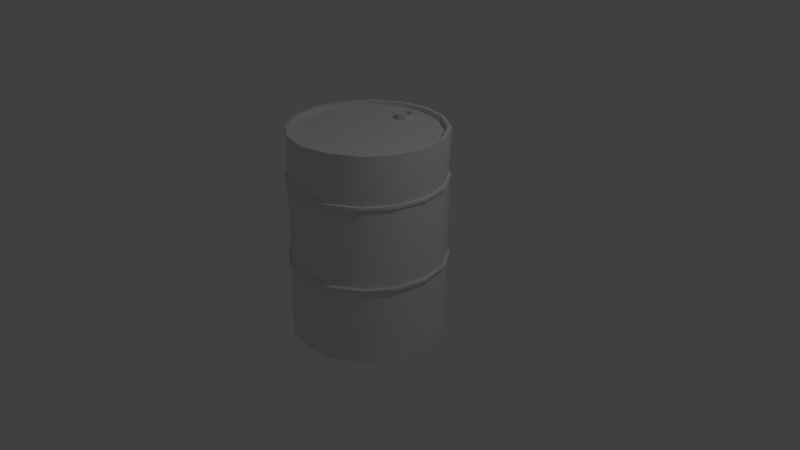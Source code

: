 # Source: Barrel.blend  (saved by Blender 3.6.11; exported with 4.5.12 LTS)
import bpy
from mathutils import Matrix  # noqa: F401  (used for matrix-valued properties, if any)

bpy.ops.wm.read_factory_settings(use_empty=True)
scene = bpy.context.scene
scene.name = 'Scene'

# ---- collections
col_collection_1 = bpy.data.collections.new('Collection 1'); scene.collection.children.link(col_collection_1)

# ---- node groups
ng_auto_smooth = bpy.data.node_groups.new('Auto Smooth', 'GeometryNodeTree')
_s = ng_auto_smooth.interface.new_socket(name='Geometry', in_out='OUTPUT', socket_type='NodeSocketGeometry')
_s = ng_auto_smooth.interface.new_socket(name='Geometry', in_out='INPUT', socket_type='NodeSocketGeometry')
_s = ng_auto_smooth.interface.new_socket(name='Angle', in_out='INPUT', socket_type='NodeSocketFloat')
_s.subtype = 'ANGLE'
_s.min_value = 0.0
_s.max_value = 3.142
ng_auto_smooth.is_modifier = True
_N = ng_auto_smooth.nodes; _L = ng_auto_smooth.links
n0 = _N.new('NodeGroupOutput'); n0.name = 'Group Output'; n0.location = (480, -100)
n1 = _N.new('NodeGroupInput'); n1.name = 'Group Input'; n1.location = (-420, -300)
n2 = _N.new('NodeGroupInput'); n2.name = 'Group Input.001'; n2.location = (-60, -100)
n3 = _N.new('GeometryNodeSetShadeSmooth'); n3.name = 'Set Shade Smooth'; n3.location = (120, -100)
n3.domain = 'EDGE'
n4 = _N.new('GeometryNodeSetShadeSmooth'); n4.name = 'Set Shade Smooth.001'; n4.location = (300, -100)
n5 = _N.new('GeometryNodeInputMeshEdgeAngle'); n5.name = 'Edge Angle'; n5.location = (-420, -220)
n6 = _N.new('GeometryNodeInputEdgeSmooth'); n6.name = 'Is Edge Smooth'; n6.location = (-60, -160)
n7 = _N.new('GeometryNodeInputShadeSmooth'); n7.name = 'Is Face Smooth'; n7.location = (-240, -340)
n8 = _N.new('FunctionNodeBooleanMath'); n8.name = 'Boolean Math'; n8.location = (-60, -220)
n9 = _N.new('FunctionNodeCompare'); n9.name = 'Compare'; n9.location = (-240, -180)
n9.operation = 'LESS_EQUAL'
_L.new(n5.outputs[0], n9.inputs[0])
_L.new(n4.outputs[0], n0.inputs[0])
_L.new(n1.outputs[1], n9.inputs[1])
_L.new(n9.outputs[0], n8.inputs[0])
_L.new(n7.outputs[0], n8.inputs[1])
_L.new(n2.outputs[0], n3.inputs[0])
_L.new(n6.outputs[0], n3.inputs[1])
_L.new(n3.outputs[0], n4.inputs[0])
_L.new(n8.outputs[0], n3.inputs[2])
n0.is_active_output = True

# ---- world
world_world = bpy.data.worlds.new('World'); scene.world = world_world
world_world.color = (0.05088, 0.05088, 0.05088)
world_world.use_sun_shadow = False
world_world.sun_shadow_jitter_overblur = 0.0
world_world.cycles.sampling_method = 'MANUAL'

# ---- cameras
cam_camera = bpy.data.cameras.new('Camera')
cam_camera.clip_end = 100.0
cam_camera.lens = 35.0
cam_camera.sensor_width = 32.0
cam_camera.sensor_height = 18.0
cam_camera.ortho_scale = 7.314
cam_camera.dof.focus_distance = 0.0
cam_camera.dof.aperture_fstop = 128.0

# ---- lights
light_lamp = bpy.data.lights.new('Lamp', 'POINT')
light_lamp.transmission_factor = 0.0
light_lamp.cutoff_distance = 30.0
light_lamp.energy = 100.0
light_lamp.shadow_buffer_clip_start = 1.001
light_lamp.shadow_soft_size = 0.1
light_lamp.shadow_maximum_resolution = 0.006
light_lamp.use_absolute_resolution = True

# ---- meshes
me_cylinder_001 = bpy.data.meshes.new('Cylinder.001')
me_cylinder_001.from_pydata([(-0.03718, 1.03, -1.001), (0.01692, 1.008, 1.745), (0.3503, 0.9583, -0.9982), (0.406, 0.918, 1.747), (0.6914, 0.7282, -0.9965), (0.7309, 0.7097, 1.741), (0.9116, 0.3996, -0.994), (0.9436, 0.382, 1.746), (0.9841, 0.01144, -1.005), (1.019, -0.001455, 1.747), (0.9056, -0.3723, -0.9988), (0.9421, -0.3824, 1.747), (0.6865, -0.7127, -0.9998), (0.7248, -0.706, 1.746), (0.3564, -0.9375, -0.998), (0.4009, -0.9192, 1.752), (-0.03639, -1.006, -0.996), (0.01529, -0.9983, 1.745), (-0.4226, -0.9358, -1.002), (-0.3598, -0.9194, 1.745), (-0.7612, -0.716, -1.001), (-0.6819, -0.7093, 1.753), (-0.9789, -0.3822, -1.003), (-0.9073, -0.382, 1.749), (-1.064, 0.01704, -1.001), (-0.9807, 0.0007009, 1.745), (-0.98, 0.4008, -1.001), (-0.8994, 0.3854, 1.741), (-0.7574, 0.7326, -1.003), (-0.692, 0.7091, 1.747), (-0.4268, 0.9538, -1.0), (-0.3602, 0.9284, 1.747), (0.3799, 0.879, 1.752), (0.01373, 0.9479, 1.743), (0.6932, 0.6752, 1.749), (0.898, 0.3616, 1.744), (0.9711, 0.0009899, 1.747), (0.9042, -0.3637, 1.748), (0.693, -0.6702, 1.748), (0.3835, -0.8803, 1.746), (0.01328, -0.9585, 1.741), (-0.3459, -0.8801, 1.746), (-0.6579, -0.6699, 1.753), (-0.8677, -0.3692, 1.745), (-0.94, 0.003919, 1.742), (-0.8646, 0.3654, 1.742), (-0.65, 0.6709, 1.746), (-0.3421, 0.8824, 1.741), (0.3646, 0.8802, 1.686), (-0.006342, 0.9533, 1.686), (0.6703, 0.6788, 1.686), (0.8814, 0.3626, 1.686), (0.949, 0.004435, 1.686), (0.8743, -0.3639, 1.686), (0.6735, -0.6824, 1.686), (0.3651, -0.8741, 1.686), (-0.0002825, -0.9515, 1.686), (-0.36, -0.882, 1.686), (-0.6734, -0.6739, 1.686), (-0.8788, -0.3617, 1.686), (-0.9526, 0.004984, 1.686), (-0.8861, 0.3617, 1.686), (-0.679, 0.6737, 1.686), (-0.3678, 0.8798, 1.686), (0.03232, 0.7242, 1.684), (0.004222, 0.7255, 1.687), (0.07155, 0.6972, 1.687), (0.09095, 0.661, 1.688), (0.1004, 0.6236, 1.683), (0.08958, 0.5824, 1.686), (0.06815, 0.5512, 1.689), (0.03883, 0.5382, 1.693), (-0.003333, 0.5234, 1.686), (-0.03987, 0.5364, 1.685), (-0.06898, 0.556, 1.683), (-0.09353, 0.5808, 1.686), (-0.09687, 0.6267, 1.686), (-0.09109, 0.6624, 1.679), (-0.06789, 0.7024, 1.685), (-0.03982, 0.7172, 1.684), (0.03738, 0.728, 1.758), (-0.0004955, 0.7291, 1.754), (0.06343, 0.6952, 1.752), (0.09312, 0.6655, 1.754), (0.1054, 0.63, 1.758), (0.1024, 0.5922, 1.753), (0.07175, 0.552, 1.758), (0.03247, 0.5404, 1.753), (-0.001104, 0.5274, 1.753), (-0.04263, 0.5298, 1.754), (-0.07081, 0.5558, 1.754), (-0.09626, 0.5795, 1.756), (-0.1022, 0.6253, 1.754), (-0.09189, 0.6659, 1.756), (-0.07224, 0.6963, 1.755), (-0.03897, 0.7239, 1.754), (0.03266, 0.7137, 1.756), (0.002437, 0.7164, 1.756), (0.0629, 0.6907, 1.75), (0.07897, 0.6584, 1.764), (0.08884, 0.6319, 1.751), (0.07457, 0.5979, 1.751), (0.06282, 0.5671, 1.754), (0.02766, 0.5446, 1.756), (0.002413, 0.5403, 1.755), (-0.03339, 0.5426, 1.757), (-0.0592, 0.5694, 1.749), (-0.07954, 0.5941, 1.754), (-0.08582, 0.6269, 1.756), (-0.07659, 0.6627, 1.758), (-0.0668, 0.6897, 1.757), (-0.03976, 0.7037, 1.753), (0.03418, 0.7067, 1.685), (0.002895, 0.7169, 1.692), (0.06033, 0.6916, 1.684), (0.07864, 0.6662, 1.689), (0.08536, 0.6264, 1.687), (0.08107, 0.5951, 1.687), (0.0666, 0.5684, 1.685), (0.03259, 0.5476, 1.687), (0.0006177, 0.5392, 1.686), (-0.03186, 0.5496, 1.688), (-0.06116, 0.566, 1.686), (-0.07933, 0.5936, 1.686), (-0.09063, 0.6269, 1.678), (-0.08151, 0.6601, 1.683), (-0.06217, 0.6879, 1.683), (-0.03079, 0.7059, 1.684), (-0.005544, 0.9958, 1.091), (0.0006204, 1.001, 1.133), (0.3747, 0.9296, 1.132), (0.3866, 0.9213, 1.092), (0.7042, 0.7033, 1.138), (0.7131, 0.7083, 1.095), (0.9243, 0.3824, 1.133), (0.9231, 0.3826, 1.091), (0.9987, -0.002007, 1.132), (0.9992, -0.001124, 1.094), (0.9245, -0.3828, 1.133), (0.9306, -0.3801, 1.092), (0.7079, -0.7097, 1.137), (0.7047, -0.7085, 1.093), (0.3821, -0.9244, 1.133), (0.3821, -0.9227, 1.091), (0.009079, -1.002, 1.132), (-0.0007785, -0.993, 1.092), (-0.378, -0.9153, 1.133), (-0.3828, -0.9176, 1.085), (-0.7083, -0.7033, 1.138), (-0.7047, -0.7099, 1.092), (-0.931, -0.3854, 1.131), (-0.9232, -0.3817, 1.092), (-1.0, 0.0005262, 1.133), (-1.0, 0.0001008, 1.093), (-0.9255, 0.383, 1.134), (-0.9176, 0.3866, 1.088), (-0.7077, 0.7014, 1.129), (-0.7081, 0.709, 1.092), (-0.3838, 0.9228, 1.132), (-0.3824, 0.9239, 1.096), (-0.004185, 1.027, 1.09), (0.0007553, 1.024, 1.133), (0.3998, 0.9423, 1.135), (0.3971, 0.9527, 1.1), (0.7191, 0.7279, 1.135), (0.7261, 0.7283, 1.092), (0.9492, 0.392, 1.132), (0.9472, 0.3885, 1.088), (1.028, -0.002224, 1.128), (1.029, -0.00156, 1.095), (0.9438, -0.3928, 1.126), (0.9486, -0.3929, 1.092), (0.7269, -0.7317, 1.127), (0.7273, -0.7276, 1.092), (0.3969, -0.9499, 1.134), (0.3969, -0.9494, 1.085), (0.0005833, -1.029, 1.128), (0.002531, -1.03, 1.089), (-0.3895, -0.9434, 1.135), (-0.396, -0.9416, 1.089), (-0.718, -0.7278, 1.136), (-0.7318, -0.7247, 1.093), (-0.949, -0.394, 1.133), (-0.9427, -0.3917, 1.094), (-1.028, 0.0004327, 1.132), (-1.028, -9.829e-05, 1.09), (-0.9518, 0.3913, 1.135), (-0.9489, 0.3931, 1.092), (-0.7288, 0.7321, 1.136), (-0.7256, 0.7266, 1.091), (-0.3908, 0.952, 1.136), (-0.3939, 0.9498, 1.092), (0.3809, 0.926, 0.0671), (0.3977, 0.9588, 0.05851), (0.3978, 0.9587, 0.03315), (0.3864, 0.9221, 0.03572), (0.7085, 0.7146, 0.05167), (0.7303, 0.7307, 0.05033), (0.7368, 0.7304, 0.03511), (0.7083, 0.7083, 0.03595), (0.93, 0.3834, 0.05776), (0.9647, 0.3938, 0.06109), (0.9577, 0.3975, 0.03467), (0.923, 0.3871, 0.03046), (0.9938, 0.002638, 0.05985), (1.036, 0.001592, 0.0567), (1.039, -0.002735, 0.03529), (0.9947, -0.0005206, 0.03352), (0.9239, -0.3872, 0.05763), (0.9618, -0.3942, 0.06025), (0.9599, -0.3963, 0.03164), (0.922, -0.385, 0.03419), (0.7051, -0.7032, 0.06235), (0.7308, -0.7378, 0.05859), (0.7349, -0.7265, 0.03436), (0.7133, -0.7082, 0.02834), (0.3801, -0.9282, 0.06522), (0.3921, -0.9554, 0.054), (0.3988, -0.9608, 0.03105), (0.3882, -0.9243, 0.03788), (0.001472, -1.001, 0.05798), (-0.0009124, -1.029, 0.05954), (-0.004552, -1.034, 0.03552), (-0.004874, -0.9941, 0.03778), (-0.3871, -0.9309, 0.05254), (-0.3963, -0.9601, 0.05755), (-0.3892, -0.9541, 0.02982), (-0.3838, -0.9279, 0.0348), (-0.7133, -0.7073, 0.05032), (-0.734, -0.733, 0.05796), (-0.7253, -0.738, 0.03132), (-0.7152, -0.7069, 0.03733), (-0.9242, -0.3821, 0.05797), (-0.9582, -0.3972, 0.05745), (-0.9579, -0.3979, 0.03618), (-0.9169, -0.3778, 0.02928), (-0.9945, 0.002645, 0.05623), (-1.035, -0.00194, 0.05686), (-1.036, -0.001368, 0.04115), (-1.006, 0.002222, 0.03289), (-0.9265, 0.3881, 0.05257), (-0.9608, 0.4021, 0.05998), (-0.9581, 0.3972, 0.03437), (-0.9221, 0.3827, 0.03432), (-0.7051, 0.7024, 0.05797), (-0.7323, 0.7329, 0.05679), (-0.7346, 0.7375, 0.03011), (-0.7065, 0.7074, 0.03304), (-0.3834, 0.9197, 0.0562), (-0.3973, 0.9582, 0.05776), (-0.3932, 0.9592, 0.03266), (-0.3831, 0.9236, 0.03367), (-0.001137, 0.9985, 0.03165), (-0.001187, 1.037, 0.03297), (0.008449, 1.042, 0.05641), (-0.001974, 1.001, 0.05988), (-0.01495, 0.9779, -0.9993), (0.3612, 0.9013, -0.9978), (0.6766, 0.6916, -1.002), (0.8849, 0.3801, -0.9977), (0.9579, -0.001126, -1.003), (0.8953, -0.3765, -1.005), (0.6702, -0.6938, -0.9931), (0.3524, -0.8988, -0.9957), (-0.01474, -0.9775, -0.9964), (-0.387, -0.9043, -0.9947), (-0.7118, -0.6977, -0.9989), (-0.9189, -0.3732, -1.002), (-0.9947, -0.002007, -0.999), (-0.922, 0.3678, -1.007), (-0.7102, 0.6859, -0.9976), (-0.3867, 0.9101, -1.003), (0.0008592, 0.9592, -0.9373), (0.3646, 0.8868, -0.9378), (0.6714, 0.6718, -0.943), (0.8837, 0.3661, -0.9408), (0.9622, -0.003408, -0.9389), (0.8862, -0.3661, -0.9393), (0.6771, -0.6847, -0.9381), (0.3672, -0.8836, -0.9389), (5.258e-05, -0.9607, -0.9346), (-0.3663, -0.8847, -0.9386), (-0.6786, -0.6771, -0.9328), (-0.8843, -0.3651, -0.941), (-0.9617, 0.0007123, -0.9362), (-0.8891, 0.3648, -0.9431), (-0.6738, 0.6728, -0.9368), (-0.3672, 0.8846, -0.9379)], [], [(129, 1, 3, 130), (130, 3, 5, 132), (132, 5, 7, 134), (134, 7, 9, 136), (136, 9, 11, 138), (138, 11, 13, 140), (140, 13, 15, 142), (142, 15, 17, 144), (144, 17, 19, 146), (146, 19, 21, 148), (148, 21, 23, 150), (150, 23, 25, 152), (152, 25, 27, 154), (154, 27, 29, 156), (13, 11, 37, 38), (156, 29, 31, 158), (158, 31, 1, 129), (6, 8, 260, 259), (39, 38, 54, 55), (23, 21, 42, 43), (1, 31, 47, 33), (9, 7, 35, 36), (19, 17, 40, 41), (29, 27, 45, 46), (5, 3, 32, 34), (15, 13, 38, 39), (25, 23, 43, 44), (11, 9, 36, 37), (21, 19, 41, 42), (31, 29, 46, 47), (7, 5, 34, 35), (17, 15, 39, 40), (3, 1, 33, 32), (27, 25, 44, 45), (60, 59, 75, 76), (47, 46, 62, 63), (40, 39, 55, 56), (32, 33, 49, 48), (33, 47, 63, 49), (41, 40, 56, 57), (34, 32, 48, 50), (42, 41, 57, 58), (35, 34, 50, 51), (43, 42, 58, 59), (36, 35, 51, 52), (44, 43, 59, 60), (37, 36, 52, 53), (45, 44, 60, 61), (38, 37, 53, 54), (46, 45, 61, 62), (74, 73, 89, 90), (53, 52, 68, 69), (61, 60, 76, 77), (54, 53, 69, 70), (62, 61, 77, 78), (55, 54, 70, 71), (63, 62, 78, 79), (56, 55, 71, 72), (48, 49, 65, 64), (49, 63, 79, 65), (57, 56, 72, 73), (50, 48, 64, 66), (58, 57, 73, 74), (51, 50, 66, 67), (59, 58, 74, 75), (52, 51, 67, 68), (95, 94, 110, 111), (67, 66, 82, 83), (75, 74, 90, 91), (68, 67, 83, 84), (76, 75, 91, 92), (69, 68, 84, 85), (77, 76, 92, 93), (70, 69, 85, 86), (78, 77, 93, 94), (71, 70, 86, 87), (79, 78, 94, 95), (72, 71, 87, 88), (64, 65, 81, 80), (65, 79, 95, 81), (73, 72, 88, 89), (66, 64, 80, 82), (101, 100, 116, 117), (88, 87, 103, 104), (80, 81, 97, 96), (81, 95, 111, 97), (89, 88, 104, 105), (82, 80, 96, 98), (90, 89, 105, 106), (83, 82, 98, 99), (91, 90, 106, 107), (84, 83, 99, 100), (92, 91, 107, 108), (85, 84, 100, 101), (93, 92, 108, 109), (86, 85, 101, 102), (94, 93, 109, 110), (87, 86, 102, 103), (112, 113, 127, 126, 125, 124, 123, 122, 121, 120, 119, 118, 117, 116, 115, 114), (109, 108, 124, 125), (102, 101, 117, 118), (110, 109, 125, 126), (103, 102, 118, 119), (111, 110, 126, 127), (104, 103, 119, 120), (96, 97, 113, 112), (97, 111, 127, 113), (105, 104, 120, 121), (98, 96, 112, 114), (106, 105, 121, 122), (99, 98, 114, 115), (107, 106, 122, 123), (100, 99, 115, 116), (108, 107, 123, 124), (248, 159, 128, 255), (190, 158, 129, 161), (244, 157, 159, 248), (188, 156, 158, 190), (240, 155, 157, 244), (186, 154, 156, 188), (236, 153, 155, 240), (184, 152, 154, 186), (232, 151, 153, 236), (182, 150, 152, 184), (228, 149, 151, 232), (180, 148, 150, 182), (224, 147, 149, 228), (178, 146, 148, 180), (220, 145, 147, 224), (176, 144, 146, 178), (216, 143, 145, 220), (174, 142, 144, 176), (212, 141, 143, 216), (172, 140, 142, 174), (208, 139, 141, 212), (170, 138, 140, 172), (204, 137, 139, 208), (168, 136, 138, 170), (200, 135, 137, 204), (166, 134, 136, 168), (196, 133, 135, 200), (164, 132, 134, 166), (192, 131, 133, 196), (162, 130, 132, 164), (255, 128, 131, 192), (161, 129, 130, 162), (128, 160, 163, 131), (160, 161, 162, 163), (131, 163, 165, 133), (163, 162, 164, 165), (133, 165, 167, 135), (165, 164, 166, 167), (135, 167, 169, 137), (167, 166, 168, 169), (137, 169, 171, 139), (169, 168, 170, 171), (139, 171, 173, 141), (171, 170, 172, 173), (141, 173, 175, 143), (173, 172, 174, 175), (143, 175, 177, 145), (175, 174, 176, 177), (145, 177, 179, 147), (177, 176, 178, 179), (147, 179, 181, 149), (179, 178, 180, 181), (149, 181, 183, 151), (181, 180, 182, 183), (151, 183, 185, 153), (183, 182, 184, 185), (153, 185, 187, 155), (185, 184, 186, 187), (155, 187, 189, 157), (187, 186, 188, 189), (157, 189, 191, 159), (189, 188, 190, 191), (159, 191, 160, 128), (191, 190, 161, 160), (0, 252, 195, 2), (252, 253, 194, 195), (253, 254, 193, 194), (254, 255, 192, 193), (2, 195, 199, 4), (195, 194, 198, 199), (194, 193, 197, 198), (193, 192, 196, 197), (4, 199, 203, 6), (199, 198, 202, 203), (198, 197, 201, 202), (197, 196, 200, 201), (6, 203, 207, 8), (203, 202, 206, 207), (202, 201, 205, 206), (201, 200, 204, 205), (8, 207, 211, 10), (207, 206, 210, 211), (206, 205, 209, 210), (205, 204, 208, 209), (10, 211, 215, 12), (211, 210, 214, 215), (210, 209, 213, 214), (209, 208, 212, 213), (12, 215, 219, 14), (215, 214, 218, 219), (214, 213, 217, 218), (213, 212, 216, 217), (14, 219, 223, 16), (219, 218, 222, 223), (218, 217, 221, 222), (217, 216, 220, 221), (16, 223, 227, 18), (223, 222, 226, 227), (222, 221, 225, 226), (221, 220, 224, 225), (18, 227, 231, 20), (227, 226, 230, 231), (226, 225, 229, 230), (225, 224, 228, 229), (20, 231, 235, 22), (231, 230, 234, 235), (230, 229, 233, 234), (229, 228, 232, 233), (22, 235, 239, 24), (235, 234, 238, 239), (234, 233, 237, 238), (233, 232, 236, 237), (24, 239, 243, 26), (239, 238, 242, 243), (238, 237, 241, 242), (237, 236, 240, 241), (26, 243, 247, 28), (243, 242, 246, 247), (242, 241, 245, 246), (241, 240, 244, 245), (28, 247, 251, 30), (247, 246, 250, 251), (246, 245, 249, 250), (245, 244, 248, 249), (30, 251, 252, 0), (251, 250, 253, 252), (250, 249, 254, 253), (249, 248, 255, 254), (258, 259, 275, 274), (16, 18, 265, 264), (26, 28, 270, 269), (2, 4, 258, 257), (12, 14, 263, 262), (22, 24, 268, 267), (8, 10, 261, 260), (18, 20, 266, 265), (28, 30, 271, 270), (4, 6, 259, 258), (14, 16, 264, 263), (0, 2, 257, 256), (24, 26, 269, 268), (10, 12, 262, 261), (20, 22, 267, 266), (30, 0, 256, 271), (272, 273, 274, 275, 276, 277, 278, 279, 280, 281, 282, 283, 284, 285, 286, 287), (266, 267, 283, 282), (259, 260, 276, 275), (267, 268, 284, 283), (260, 261, 277, 276), (268, 269, 285, 284), (261, 262, 278, 277), (269, 270, 286, 285), (262, 263, 279, 278), (270, 271, 287, 286), (263, 264, 280, 279), (256, 257, 273, 272), (271, 256, 272, 287), (264, 265, 281, 280), (257, 258, 274, 273), (265, 266, 282, 281)])
me_cylinder_001.polygons.foreach_set('use_smooth', [True] * 274)
_uv = me_cylinder_001.uv_layers.new(name='UVMap')
_uv.uv.foreach_set('vector', [0.5157, 1.0, 0.4307, 0.9996, 0.4288, 0.9613, 0.5143, 0.9648, 0.5143, 0.9648, 0.4288, 0.9613, 0.4287, 0.9147, 0.5126, 0.916, 0.5126, 0.916, 0.4287, 0.9147, 0.428, 0.8634, 0.5133, 0.8648, 0.5133, 0.8648, 0.428, 0.8634, 0.4288, 0.8159, 0.5143, 0.8173, 0.5143, 0.8173, 0.4288, 0.8159, 0.4303, 0.7798, 0.5157, 0.781, 0.7363, 0.9361, 0.651, 0.9381, 0.6501, 0.891, 0.7347, 0.8889, 0.7347, 0.8889, 0.6501, 0.891, 0.6492, 0.84, 0.7352, 0.8376, 0.7352, 0.8376, 0.6492, 0.84, 0.6512, 0.7917, 0.7363, 0.7908, 0.6492, 0.9744, 0.5639, 0.9747, 0.564, 0.9385, 0.6491, 0.9365, 0.6491, 0.9365, 0.564, 0.9385, 0.5629, 0.8919, 0.6483, 0.8891, 0.6483, 0.8891, 0.5629, 0.8919, 0.5632, 0.8396, 0.6492, 0.838, 0.6492, 0.838, 0.5632, 0.8396, 0.5635, 0.7925, 0.6487, 0.7908, 0.1458, 0.7818, 0.2309, 0.7839, 0.2304, 0.8211, 0.146, 0.8181, 0.146, 0.8181, 0.2304, 0.8211, 0.2313, 0.8675, 0.1453, 0.8653, 0.5831, 0.7338, 0.5629, 0.6863, 0.5686, 0.6849, 0.5885, 0.7301, 0.1453, 0.8653, 0.2313, 0.8675, 0.2313, 0.9199, 0.1458, 0.9169, 0.1458, 0.9169, 0.2313, 0.9199, 0.231, 0.9669, 0.146, 0.9646, 0.7836, 0.2894, 0.8214, 0.3271, 0.8193, 0.3303, 0.7819, 0.2935, 0.5252, 0.8746, 0.5249, 0.8254, 0.5336, 0.8284, 0.5336, 0.8762, 0.8145, 0.7365, 0.7744, 0.7725, 0.7723, 0.7668, 0.8094, 0.7338, 0.7287, 0.5324, 0.7777, 0.5529, 0.7739, 0.5584, 0.7274, 0.5403, 0.5634, 0.6351, 0.5846, 0.5878, 0.5902, 0.5917, 0.5699, 0.6361, 0.7245, 0.7908, 0.6712, 0.7908, 0.6726, 0.7857, 0.7238, 0.7854, 0.8165, 0.5902, 0.8354, 0.6375, 0.8301, 0.6391, 0.8097, 0.594, 0.623, 0.5514, 0.6732, 0.5334, 0.6756, 0.5392, 0.6271, 0.5569, 0.6211, 0.7701, 0.5831, 0.7338, 0.5885, 0.7301, 0.6245, 0.7655, 0.8354, 0.6892, 0.8145, 0.7365, 0.8094, 0.7338, 0.83, 0.6877, 0.5629, 0.6863, 0.5634, 0.6351, 0.5699, 0.6361, 0.5686, 0.6849, 0.7744, 0.7725, 0.7245, 0.7908, 0.7238, 0.7854, 0.7723, 0.7668, 0.7777, 0.5529, 0.8165, 0.5902, 0.8097, 0.594, 0.7739, 0.5584, 0.5846, 0.5878, 0.623, 0.5514, 0.6271, 0.5569, 0.5902, 0.5917, 0.6712, 0.7908, 0.6211, 0.7701, 0.6245, 0.7655, 0.6726, 0.7857, 0.6732, 0.5334, 0.7287, 0.5324, 0.7274, 0.5403, 0.6756, 0.5392, 0.8354, 0.6375, 0.8354, 0.6892, 0.83, 0.6877, 0.8301, 0.6391, 0.4397, 0.7797, 0.3876, 0.7798, 0.4943, 0.6539, 0.5007, 0.6531, 0.2689, 0.8279, 0.2706, 0.877, 0.2622, 0.8801, 0.2612, 0.831, 0.5259, 0.9207, 0.5252, 0.8746, 0.5336, 0.8762, 0.5336, 0.9217, 0.2719, 0.7481, 0.2694, 0.7838, 0.2614, 0.7858, 0.2626, 0.7499, 0.2694, 0.7838, 0.2689, 0.8279, 0.2612, 0.831, 0.2614, 0.7858, 0.552, 0.7093, 0.5528, 0.7441, 0.5451, 0.7423, 0.5436, 0.7084, 0.5539, 0.5804, 0.5536, 0.5351, 0.5629, 0.5339, 0.5627, 0.5783, 0.5521, 0.6635, 0.552, 0.7093, 0.5436, 0.7084, 0.5427, 0.6628, 0.5545, 0.6297, 0.5539, 0.5804, 0.5627, 0.5783, 0.5626, 0.6284, 0.5509, 0.6152, 0.5521, 0.6635, 0.5427, 0.6628, 0.5427, 0.6136, 0.5542, 0.6744, 0.5545, 0.6297, 0.5626, 0.6284, 0.5627, 0.6724, 0.5513, 0.5691, 0.5509, 0.6152, 0.5427, 0.6136, 0.5435, 0.5681, 0.5542, 0.7093, 0.5542, 0.6744, 0.5627, 0.6724, 0.5629, 0.7072, 0.5528, 0.5351, 0.5513, 0.5691, 0.5435, 0.5681, 0.5449, 0.5339, 0.5249, 0.8254, 0.525, 0.7798, 0.5336, 0.7831, 0.5336, 0.8284, 0.2706, 0.877, 0.2719, 0.9224, 0.2641, 0.9252, 0.2622, 0.8801, 0.5765, 0.2563, 0.5769, 0.252, 0.5864, 0.2517, 0.5863, 0.2566, 0.3387, 0.5539, 0.3869, 0.5346, 0.4948, 0.6277, 0.4895, 0.6302, 0.4864, 0.7618, 0.4397, 0.7797, 0.5007, 0.6531, 0.5054, 0.6514, 0.3009, 0.5881, 0.3387, 0.5539, 0.4895, 0.6302, 0.4858, 0.6338, 0.5232, 0.7269, 0.4864, 0.7618, 0.5054, 0.6514, 0.5102, 0.6474, 0.2833, 0.6329, 0.3009, 0.5881, 0.4858, 0.6338, 0.4848, 0.6379, 0.5427, 0.6814, 0.5232, 0.7269, 0.5102, 0.6474, 0.5114, 0.6434, 0.2829, 0.682, 0.2833, 0.6329, 0.4848, 0.6379, 0.484, 0.6437, 0.5224, 0.587, 0.5427, 0.6328, 0.5113, 0.6375, 0.5104, 0.6339, 0.5427, 0.6328, 0.5427, 0.6814, 0.5114, 0.6434, 0.5113, 0.6375, 0.3024, 0.7266, 0.2829, 0.682, 0.484, 0.6437, 0.4868, 0.6481, 0.4865, 0.5528, 0.5224, 0.587, 0.5104, 0.6339, 0.5056, 0.6295, 0.3394, 0.7615, 0.3024, 0.7266, 0.4868, 0.6481, 0.4903, 0.6513, 0.4376, 0.5339, 0.4865, 0.5528, 0.5056, 0.6295, 0.5001, 0.628, 0.3876, 0.7798, 0.3394, 0.7615, 0.4903, 0.6513, 0.4943, 0.6539, 0.3869, 0.5346, 0.4376, 0.5339, 0.5001, 0.628, 0.4948, 0.6277, 0.5849, 0.2515, 0.5789, 0.2517, 0.5789, 0.2506, 0.583, 0.2496, 0.5939, 0.2589, 0.5938, 0.2535, 0.6029, 0.2531, 0.6032, 0.2586, 0.5767, 0.2608, 0.5765, 0.2563, 0.5863, 0.2566, 0.5864, 0.2611, 0.5932, 0.2637, 0.5939, 0.2589, 0.6032, 0.2586, 0.6036, 0.2633, 0.5766, 0.266, 0.5767, 0.2608, 0.5864, 0.2611, 0.586, 0.2665, 0.5935, 0.2674, 0.5932, 0.2637, 0.6036, 0.2633, 0.6029, 0.2673, 0.6275, 0.2442, 0.6263, 0.2474, 0.6169, 0.2477, 0.6167, 0.2436, 0.637, 0.2385, 0.6376, 0.2431, 0.6284, 0.2454, 0.6275, 0.2392, 0.6268, 0.2387, 0.6275, 0.2442, 0.6167, 0.2436, 0.6171, 0.2392, 0.6364, 0.2344, 0.637, 0.2385, 0.6275, 0.2392, 0.6281, 0.234, 0.6271, 0.2345, 0.6268, 0.2387, 0.6171, 0.2392, 0.6175, 0.2336, 0.6374, 0.2286, 0.6364, 0.2344, 0.6281, 0.234, 0.628, 0.2294, 0.6275, 0.2261, 0.6269, 0.2291, 0.6176, 0.229, 0.6173, 0.225, 0.6269, 0.2291, 0.6271, 0.2345, 0.6175, 0.2336, 0.6176, 0.229, 0.6376, 0.2255, 0.6374, 0.2286, 0.628, 0.2294, 0.6281, 0.225, 0.5938, 0.2535, 0.5934, 0.2477, 0.6036, 0.2477, 0.6029, 0.2531, 0.6127, 0.2635, 0.6128, 0.2676, 0.6038, 0.2669, 0.6039, 0.2641, 0.5707, 0.2289, 0.5754, 0.2272, 0.5752, 0.2281, 0.5722, 0.2299, 0.5932, 0.2452, 0.5894, 0.2487, 0.5885, 0.2472, 0.5914, 0.2442, 0.5894, 0.2487, 0.5849, 0.2515, 0.583, 0.2496, 0.5885, 0.2472, 0.5666, 0.2328, 0.5707, 0.2289, 0.5722, 0.2299, 0.5687, 0.2332, 0.5929, 0.2397, 0.5932, 0.2452, 0.5914, 0.2442, 0.5924, 0.2393, 0.5661, 0.2378, 0.5666, 0.2328, 0.5687, 0.2332, 0.5685, 0.2381, 0.5932, 0.2342, 0.5929, 0.2397, 0.5924, 0.2393, 0.5911, 0.2348, 0.5656, 0.2424, 0.5661, 0.2378, 0.5685, 0.2381, 0.5687, 0.2423, 0.5912, 0.2297, 0.5932, 0.2342, 0.5911, 0.2348, 0.5897, 0.2313, 0.5693, 0.2474, 0.5656, 0.2424, 0.5687, 0.2423, 0.5711, 0.2461, 0.5874, 0.2262, 0.5912, 0.2297, 0.5897, 0.2313, 0.5851, 0.2292, 0.5741, 0.2505, 0.5693, 0.2474, 0.5711, 0.2461, 0.5754, 0.2488, 0.5805, 0.225, 0.5874, 0.2262, 0.5851, 0.2292, 0.581, 0.2272, 0.5789, 0.2517, 0.5741, 0.2505, 0.5754, 0.2488, 0.5789, 0.2506, 0.5754, 0.2272, 0.5805, 0.225, 0.581, 0.2272, 0.5752, 0.2281, 0.598, 0.2454, 0.5945, 0.2426, 0.5934, 0.2381, 0.5932, 0.2333, 0.5951, 0.2293, 0.5984, 0.226, 0.6032, 0.225, 0.6078, 0.2251, 0.6118, 0.2273, 0.6154, 0.2302, 0.6167, 0.2344, 0.6167, 0.2396, 0.6146, 0.2431, 0.6112, 0.2457, 0.606, 0.2477, 0.6017, 0.2474, 0.6134, 0.255, 0.6135, 0.2514, 0.6243, 0.2508, 0.6239, 0.2542, 0.6132, 0.26, 0.6127, 0.2635, 0.6039, 0.2641, 0.6036, 0.2605, 0.6138, 0.258, 0.6134, 0.255, 0.6239, 0.2542, 0.6241, 0.2583, 0.6134, 0.2545, 0.6132, 0.26, 0.6036, 0.2605, 0.6038, 0.2553, 0.6144, 0.262, 0.6138, 0.258, 0.6241, 0.2583, 0.624, 0.263, 0.6133, 0.2514, 0.6134, 0.2545, 0.6038, 0.2553, 0.6036, 0.2512, 0.5664, 0.2545, 0.5664, 0.252, 0.5753, 0.2517, 0.5762, 0.2551, 0.614, 0.2676, 0.6144, 0.262, 0.624, 0.263, 0.6229, 0.2676, 0.6134, 0.2477, 0.6133, 0.2514, 0.6036, 0.2512, 0.6039, 0.2484, 0.5673, 0.2592, 0.5664, 0.2545, 0.5762, 0.2551, 0.5765, 0.2587, 0.6342, 0.2594, 0.6352, 0.2642, 0.6257, 0.2635, 0.6254, 0.2596, 0.5656, 0.264, 0.5673, 0.2592, 0.5765, 0.2587, 0.5759, 0.2628, 0.6348, 0.2552, 0.6342, 0.2594, 0.6254, 0.2596, 0.6253, 0.2553, 0.5675, 0.2676, 0.5656, 0.264, 0.5759, 0.2628, 0.5765, 0.2676, 0.6352, 0.2512, 0.6348, 0.2552, 0.6253, 0.2553, 0.6243, 0.2508, 0.7101, 0.1347, 0.8547, 0.1354, 0.8539, 0.1818, 0.7105, 0.1822, 0.2205, 0.5124, 0.2176, 0.5096, 0.256, 0.4729, 0.2586, 0.4745, 0.7105, 0.08358, 0.8544, 0.08408, 0.8547, 0.1354, 0.7101, 0.1347, 0.1692, 0.5338, 0.1672, 0.5293, 0.2176, 0.5096, 0.2205, 0.5124, 0.7099, 0.03629, 0.8539, 0.03748, 0.8544, 0.08408, 0.7105, 0.08358, 0.1125, 0.5338, 0.1136, 0.5303, 0.1672, 0.5293, 0.1692, 0.5338, 0.7105, 0.0004568, 0.8547, 0.0, 0.8539, 0.03748, 0.7099, 0.03629, 0.06121, 0.5141, 0.06335, 0.511, 0.1136, 0.5303, 0.1125, 0.5338, 0.001121, 0.8811, 0.1449, 0.881, 0.1453, 0.9283, 0.001049, 0.9283, 0.02135, 0.4769, 0.02372, 0.4756, 0.06335, 0.511, 0.06121, 0.5141, 0.0, 0.8301, 0.1449, 0.8291, 0.1449, 0.881, 0.001121, 0.8811, 8.757e-05, 0.4275, 0.003672, 0.4282, 0.02372, 0.4756, 0.02135, 0.4769, 0.0003711, 0.7818, 0.144, 0.7828, 0.1449, 0.8291, 0.0, 0.8301, 0.0, 0.3758, 0.004153, 0.3765, 0.003672, 0.4282, 8.757e-05, 0.4275, 0.838, 0.8671, 0.9814, 0.8661, 0.9788, 0.9031, 0.8354, 0.9051, 0.01971, 0.3266, 0.02357, 0.3277, 0.004153, 0.3765, 0.0, 0.3758, 0.8398, 0.82, 0.9821, 0.8188, 0.9814, 0.8661, 0.838, 0.8671, 0.05912, 0.2887, 0.06096, 0.2922, 0.02357, 0.3277, 0.01971, 0.3266, 0.839, 0.768, 0.9821, 0.7678, 0.9821, 0.8188, 0.8398, 0.82, 0.1096, 0.2681, 0.1107, 0.2718, 0.06096, 0.2922, 0.05912, 0.2887, 0.837, 0.7214, 0.9807, 0.7195, 0.9821, 0.7678, 0.839, 0.768, 0.1656, 0.2686, 0.1653, 0.2715, 0.1107, 0.2718, 0.1096, 0.2681, 0.8563, 0.1462, 1.0, 0.1457, 0.9985, 0.1822, 0.8547, 0.1838, 0.2175, 0.2875, 0.2152, 0.2908, 0.1653, 0.2715, 0.1656, 0.2686, 0.8564, 0.0999, 1.0, 0.09813, 1.0, 0.1457, 0.8563, 0.1462, 0.2573, 0.3246, 0.2543, 0.3266, 0.2152, 0.2908, 0.2175, 0.2875, 0.855, 0.04748, 1.0, 0.04715, 1.0, 0.09813, 0.8564, 0.0999, 0.2789, 0.3741, 0.2749, 0.374, 0.2543, 0.3266, 0.2573, 0.3246, 0.8558, 0.000416, 0.9982, 0.0, 1.0, 0.04715, 0.855, 0.04748, 0.2795, 0.4247, 0.2762, 0.4266, 0.2749, 0.374, 0.2789, 0.3741, 0.7105, 0.1822, 0.8539, 0.1818, 0.854, 0.219, 0.7115, 0.2184, 0.2586, 0.4745, 0.256, 0.4729, 0.2762, 0.4266, 0.2795, 0.4247, 0.4505, 0.2726, 0.4516, 0.2686, 0.5041, 0.289, 0.5018, 0.2928, 0.99, 0.5707, 0.984, 0.5704, 0.9836, 0.5329, 0.9886, 0.5324, 0.5018, 0.2928, 0.5041, 0.289, 0.5425, 0.3268, 0.5401, 0.329, 0.5427, 0.9304, 0.5377, 0.9291, 0.5366, 0.8823, 0.5425, 0.8818, 0.5401, 0.329, 0.5425, 0.3268, 0.5629, 0.3765, 0.5594, 0.3766, 0.5425, 0.8818, 0.5366, 0.8823, 0.5365, 0.8287, 0.5427, 0.8285, 0.5594, 0.3766, 0.5629, 0.3765, 0.5629, 0.4289, 0.5588, 0.4281, 0.5427, 0.8285, 0.5365, 0.8287, 0.5376, 0.7798, 0.5423, 0.7798, 0.5588, 0.4281, 0.5629, 0.4289, 0.5407, 0.4772, 0.5387, 0.475, 0.2812, 0.8995, 0.2765, 0.8994, 0.2751, 0.8622, 0.2797, 0.8628, 0.5387, 0.475, 0.5407, 0.4772, 0.5011, 0.5143, 0.4985, 0.5112, 0.2797, 0.8628, 0.2751, 0.8622, 0.2741, 0.8141, 0.279, 0.8145, 0.4985, 0.5112, 0.5011, 0.5143, 0.4498, 0.5339, 0.4485, 0.5301, 0.279, 0.8145, 0.2741, 0.8141, 0.2735, 0.762, 0.2802, 0.7621, 0.4485, 0.5301, 0.4498, 0.5339, 0.3938, 0.5336, 0.3944, 0.5288, 0.2802, 0.7621, 0.2735, 0.762, 0.2757, 0.7125, 0.2812, 0.7128, 0.3944, 0.5288, 0.3938, 0.5336, 0.3421, 0.5115, 0.3445, 0.5087, 0.9871, 0.268, 0.9926, 0.2682, 0.9932, 0.3062, 0.9868, 0.3069, 0.3445, 0.5087, 0.3421, 0.5115, 0.3025, 0.4745, 0.3067, 0.4733, 0.9868, 0.3069, 0.9932, 0.3062, 0.9932, 0.3539, 0.9872, 0.3553, 0.3067, 0.4733, 0.3025, 0.4745, 0.2833, 0.4259, 0.2863, 0.4251, 0.9872, 0.3553, 0.9932, 0.3539, 0.9927, 0.4073, 0.9873, 0.4071, 0.2863, 0.4251, 0.2833, 0.4259, 0.2829, 0.3732, 0.2867, 0.3739, 0.9873, 0.4071, 0.9927, 0.4073, 0.9927, 0.4562, 0.987, 0.4561, 0.2867, 0.3739, 0.2829, 0.3732, 0.3049, 0.3247, 0.309, 0.3264, 0.99, 0.7579, 0.9842, 0.7579, 0.9838, 0.7208, 0.9898, 0.7203, 0.309, 0.3264, 0.3049, 0.3247, 0.3448, 0.2878, 0.3467, 0.2905, 0.9898, 0.7203, 0.9838, 0.7208, 0.9836, 0.6714, 0.9898, 0.6714, 0.3467, 0.2905, 0.3448, 0.2878, 0.3964, 0.268, 0.3972, 0.2716, 0.9898, 0.6714, 0.9836, 0.6714, 0.9836, 0.6183, 0.9897, 0.6188, 0.3972, 0.2716, 0.3964, 0.268, 0.4516, 0.2686, 0.4505, 0.2726, 0.9897, 0.6188, 0.9836, 0.6183, 0.984, 0.5704, 0.99, 0.5707, 0.5658, 0.1866, 0.7094, 0.1883, 0.7099, 0.225, 0.5661, 0.2235, 0.5603, 0.1083, 0.5656, 0.1073, 0.5656, 0.1608, 0.5603, 0.1602, 0.5602, 0.9364, 0.5569, 0.9363, 0.5549, 0.8987, 0.5585, 0.8987, 0.0, 0.1602, 0.00545, 0.1578, 0.02544, 0.2055, 0.02139, 0.2085, 0.8416, 0.268, 0.9854, 0.273, 0.9868, 0.3199, 0.8433, 0.3181, 0.5603, 0.1602, 0.5656, 0.1608, 0.5436, 0.2104, 0.5398, 0.2072, 0.5585, 0.8987, 0.5549, 0.8987, 0.5552, 0.8494, 0.5572, 0.8489, 0.02139, 0.2085, 0.02544, 0.2055, 0.06272, 0.2428, 0.06108, 0.246, 0.8433, 0.3181, 0.9868, 0.3199, 0.9867, 0.3707, 0.8443, 0.3701, 0.5398, 0.2072, 0.5436, 0.2104, 0.5041, 0.2473, 0.5017, 0.2431, 0.5572, 0.8489, 0.5552, 0.8494, 0.5536, 0.7954, 0.5573, 0.7964, 0.06108, 0.246, 0.06272, 0.2428, 0.1137, 0.2634, 0.1131, 0.2681, 0.8443, 0.3701, 0.9867, 0.3707, 0.9868, 0.4184, 0.8425, 0.4179, 0.5017, 0.2431, 0.5041, 0.2473, 0.4517, 0.268, 0.4508, 0.2622, 0.5573, 0.7964, 0.5536, 0.7954, 0.5551, 0.7473, 0.5581, 0.7466, 0.1131, 0.2681, 0.1137, 0.2634, 0.1673, 0.2624, 0.1686, 0.2679, 0.8425, 0.4179, 0.9868, 0.4184, 0.9858, 0.4552, 0.8422, 0.4542, 0.4508, 0.2622, 0.4517, 0.268, 0.3959, 0.2678, 0.3964, 0.2626, 0.5581, 0.7466, 0.5551, 0.7473, 0.5562, 0.7094, 0.5602, 0.7093, 0.1686, 0.2679, 0.1673, 0.2624, 0.2188, 0.2439, 0.2208, 0.2487, 0.9801, 0.7195, 0.8364, 0.7195, 0.8364, 0.6733, 0.9793, 0.671, 0.3964, 0.2626, 0.3959, 0.2678, 0.3448, 0.2471, 0.3467, 0.2439, 0.9956, 0.7226, 0.9917, 0.723, 0.9901, 0.6729, 0.9936, 0.6742, 0.2208, 0.2487, 0.2188, 0.2439, 0.2564, 0.208, 0.2618, 0.2105, 0.9793, 0.671, 0.8364, 0.6733, 0.8354, 0.622, 0.9794, 0.6184, 0.3467, 0.2439, 0.3448, 0.2471, 0.3038, 0.2097, 0.3085, 0.2074, 0.9936, 0.6742, 0.9901, 0.6729, 0.9902, 0.62, 0.9933, 0.6203, 0.2618, 0.2105, 0.2564, 0.208, 0.2789, 0.1605, 0.2829, 0.1614, 0.9794, 0.6184, 0.8354, 0.622, 0.8369, 0.5735, 0.9806, 0.5701, 0.3085, 0.2074, 0.3038, 0.2097, 0.2829, 0.1595, 0.2884, 0.1584, 0.9933, 0.6203, 0.9902, 0.62, 0.99, 0.5713, 0.9933, 0.5704, 0.2829, 0.1614, 0.2789, 0.1605, 0.2792, 0.1098, 0.2829, 0.1088, 0.9806, 0.5701, 0.8369, 0.5735, 0.8395, 0.5363, 0.9836, 0.5324, 0.2884, 0.1584, 0.2829, 0.1595, 0.2835, 0.1078, 0.2872, 0.1078, 0.9933, 0.5704, 0.99, 0.5713, 0.9918, 0.5324, 0.9956, 0.5335, 0.2829, 0.1088, 0.2792, 0.1098, 0.2596, 0.06128, 0.2634, 0.05936, 0.4271, 0.9309, 0.2829, 0.9321, 0.283, 0.8836, 0.4275, 0.8821, 0.2872, 0.1078, 0.2835, 0.1078, 0.304, 0.05889, 0.3085, 0.05941, 0.99, 0.7231, 0.9939, 0.723, 0.9937, 0.7726, 0.99, 0.7714, 0.2634, 0.05936, 0.2596, 0.06128, 0.2207, 0.02451, 0.2237, 0.02119, 0.4275, 0.8821, 0.283, 0.8836, 0.2844, 0.8329, 0.428, 0.8296, 0.3085, 0.05941, 0.304, 0.05889, 0.3441, 0.02022, 0.348, 0.025, 0.99, 0.7714, 0.9937, 0.7726, 0.9934, 0.8257, 0.9905, 0.8256, 0.2237, 0.02119, 0.2207, 0.02451, 0.1709, 0.00509, 0.1721, 0.0003332, 0.428, 0.8296, 0.2844, 0.8329, 0.2841, 0.7849, 0.428, 0.7798, 0.348, 0.025, 0.3441, 0.02022, 0.3962, 9.446e-05, 0.3974, 0.003902, 0.9905, 0.8256, 0.9934, 0.8257, 0.9933, 0.8744, 0.9911, 0.8746, 0.1721, 0.0003332, 0.1709, 0.00509, 0.1165, 0.005313, 0.1161, 0.0, 0.5659, 0.0, 0.7098, 0.005423, 0.7099, 0.04257, 0.566, 0.03744, 0.3974, 0.003902, 0.3962, 9.446e-05, 0.4526, 0.0, 0.4516, 0.005013, 0.9911, 0.8746, 0.9933, 0.8744, 0.9939, 0.9131, 0.9903, 0.9124, 0.1161, 0.0, 0.1165, 0.005313, 0.06554, 0.02345, 0.06274, 0.01933, 0.566, 0.03744, 0.7099, 0.04257, 0.7097, 0.09, 0.5656, 0.08616, 0.4516, 0.005013, 0.4526, 0.0, 0.505, 0.02021, 0.5017, 0.0246, 0.984, 0.7579, 0.9876, 0.758, 0.9873, 0.8073, 0.9836, 0.8074, 0.06274, 0.01933, 0.06554, 0.02345, 0.02823, 0.05967, 0.02337, 0.0569, 0.5656, 0.08616, 0.7097, 0.09, 0.7097, 0.1412, 0.5659, 0.1385, 0.5017, 0.0246, 0.505, 0.02021, 0.5444, 0.05865, 0.5399, 0.06086, 0.9836, 0.8074, 0.9873, 0.8073, 0.9876, 0.8604, 0.9841, 0.8609, 0.02337, 0.0569, 0.02823, 0.05967, 0.006754, 0.1065, 0.001139, 0.1057, 0.5659, 0.1385, 0.7097, 0.1412, 0.7094, 0.1883, 0.5658, 0.1866, 0.5399, 0.06086, 0.5444, 0.05865, 0.5656, 0.1073, 0.5603, 0.1083, 0.9841, 0.8609, 0.9876, 0.8604, 0.9876, 0.9108, 0.9843, 0.9094, 0.001139, 0.1057, 0.006754, 0.1065, 0.00545, 0.1578, 0.0, 0.1602, 0.2827, 0.5799, 0.2819, 0.6292, 0.2739, 0.6306, 0.2746, 0.5816, 0.7794, 0.5124, 0.7291, 0.5324, 0.7309, 0.5263, 0.7798, 0.5077, 0.5629, 0.4248, 0.5637, 0.3723, 0.5727, 0.374, 0.5721, 0.4243, 0.6758, 0.268, 0.733, 0.2689, 0.7341, 0.2741, 0.6814, 0.2735, 0.8416, 0.4283, 0.8201, 0.4767, 0.8167, 0.4728, 0.8382, 0.4274, 0.6223, 0.5112, 0.5821, 0.4732, 0.5916, 0.4703, 0.6286, 0.5059, 0.8214, 0.3271, 0.8413, 0.375, 0.8405, 0.3762, 0.8193, 0.3303, 0.7291, 0.5324, 0.6729, 0.5324, 0.6773, 0.5268, 0.7309, 0.5263, 0.5637, 0.3723, 0.5855, 0.3242, 0.5935, 0.3261, 0.5727, 0.374, 0.733, 0.2689, 0.7836, 0.2894, 0.7819, 0.2935, 0.7341, 0.2741, 0.8201, 0.4767, 0.7794, 0.5124, 0.7798, 0.5077, 0.8167, 0.4728, 0.6252, 0.2878, 0.6758, 0.268, 0.6814, 0.2735, 0.6317, 0.292, 0.5821, 0.4732, 0.5629, 0.4248, 0.5721, 0.4243, 0.5916, 0.4703, 0.8413, 0.375, 0.8416, 0.4283, 0.8382, 0.4274, 0.8405, 0.3762, 0.6729, 0.5324, 0.6223, 0.5112, 0.6286, 0.5059, 0.6773, 0.5268, 0.5855, 0.3242, 0.6252, 0.2878, 0.6317, 0.292, 0.5935, 0.3261, 0.0542, 0.7623, 0.01828, 0.7273, 0.0001531, 0.6811, 0.0, 0.6321, 0.02021, 0.5863, 0.05756, 0.5527, 0.1067, 0.5338, 0.1578, 0.5354, 0.2059, 0.5545, 0.2419, 0.5901, 0.2612, 0.636, 0.2601, 0.6851, 0.2401, 0.7305, 0.203, 0.7645, 0.154, 0.7818, 0.1022, 0.7818, 0.5427, 0.8409, 0.5428, 0.7902, 0.5514, 0.7919, 0.5521, 0.8411, 0.2819, 0.6292, 0.2824, 0.6762, 0.2735, 0.6767, 0.2739, 0.6306, 0.5428, 0.7902, 0.5445, 0.7441, 0.5534, 0.7463, 0.5514, 0.7919, 0.2824, 0.6762, 0.2827, 0.7125, 0.2736, 0.7107, 0.2735, 0.6767, 0.2647, 0.7481, 0.2617, 0.7138, 0.2707, 0.7104, 0.2735, 0.7443, 0.5249, 0.7798, 0.5236, 0.8277, 0.5159, 0.8264, 0.5157, 0.7801, 0.2617, 0.7138, 0.2619, 0.6677, 0.2706, 0.6646, 0.2707, 0.7104, 0.5236, 0.8277, 0.5244, 0.8775, 0.5165, 0.8748, 0.5159, 0.8264, 0.2619, 0.6677, 0.2612, 0.6159, 0.2705, 0.6156, 0.2706, 0.6646, 0.5244, 0.8775, 0.5249, 0.9233, 0.5163, 0.9205, 0.5165, 0.8748, 0.2628, 0.57, 0.2651, 0.5338, 0.2735, 0.5345, 0.2716, 0.5696, 0.2612, 0.6159, 0.2628, 0.57, 0.2716, 0.5696, 0.2705, 0.6156, 0.5447, 0.9224, 0.5437, 0.8872, 0.5517, 0.8866, 0.5534, 0.9218, 0.2826, 0.5338, 0.2827, 0.5799, 0.2746, 0.5816, 0.2742, 0.5356, 0.5437, 0.8872, 0.5427, 0.8409, 0.5521, 0.8411, 0.5517, 0.8866])
me_cylinder_001.use_remesh_preserve_volume = False
me_cylinder_001.use_remesh_preserve_attributes = False
me_cylinder_001.use_mirror_vertex_groups = False
me_cylinder_001.update()

# ---- objects
ob_cylinder = bpy.data.objects.new('Cylinder', me_cylinder_001)
ob_lamp = bpy.data.objects.new('Lamp', light_lamp)
ob_camera = bpy.data.objects.new('Camera', cam_camera)

# ---- transforms, parenting, visibility, modifiers, constraints
ob_cylinder.location = (0.0, 0.0, 0.0)
ob_cylinder.lineart.crease_threshold = 0.0
_m = ob_cylinder.modifiers.new('Auto Smooth', 'NODES')
_m.node_group = ng_auto_smooth
_gi = [s.identifier for s in ng_auto_smooth.interface.items_tree if s.item_type == 'SOCKET' and s.in_out == 'INPUT']
_m[_gi[1]] = 0.5236  # Angle
ob_lamp.location = (4.076, 1.005, 5.904)
ob_lamp.rotation_euler = (0.6503, 0.05522, 1.866)
ob_lamp.lock_rotations_4d = False
ob_lamp.empty_display_type = 'ARROWS'
ob_lamp.color = (0.0, 0.0, 0.0, 0.0)
ob_lamp.lineart.crease_threshold = 0.0
ob_camera.location = (7.481, -6.508, 5.344)
ob_camera.rotation_euler = (1.109, 0.0, 0.8149)
ob_camera.lock_rotations_4d = False
ob_camera.empty_display_type = 'ARROWS'
ob_camera.color = (0.0, 0.0, 0.0, 0.0)
ob_camera.display_type = 'WIRE'
ob_camera.lineart.crease_threshold = 0.0

# ---- collection membership
col_collection_1.objects.link(ob_cylinder)
col_collection_1.objects.link(ob_lamp)
col_collection_1.objects.link(ob_camera)

# ---- scene / render settings (as saved in the file)
scene.camera = ob_camera
scene.frame_start = 1; scene.frame_end = 250; scene.frame_set(1)
scene.render.engine = 'BLENDER_EEVEE_NEXT'
scene.render.resolution_percentage = 50
scene.render.dither_intensity = 0.0
scene.cycles.use_denoising = False
scene.cycles.samples = 128
scene.cycles.sampling_pattern = 'TABULATED_SOBOL'
scene.cycles.light_sampling_threshold = 0.0
scene.cycles.use_adaptive_sampling = False
scene.cycles.use_light_tree = False
scene.cycles.blur_glossy = 0.0
scene.cycles.sample_clamp_indirect = 0.0
scene.view_settings.view_transform = 'Standard'
bpy.context.view_layer.update()
